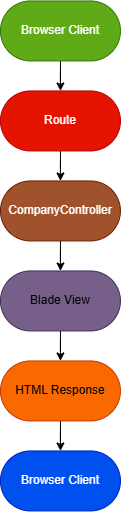

The diagram above was exported from draw.io. Its source (the exported page's mxGraphModel, read from the mxfile embedded in the PNG):
<mxGraphModel dx="1212" dy="661" grid="1" gridSize="10" guides="1" tooltips="1" connect="1" arrows="1" fold="1" page="1" pageScale="1" pageWidth="850" pageHeight="1100" math="0" shadow="0">
  <root>
    <mxCell id="0" />
    <mxCell id="1" parent="0" />
    <mxCell id="8Or4f3HDgHJww_5xGiKC-8" edge="1" parent="1" source="8Or4f3HDgHJww_5xGiKC-1" style="edgeStyle=orthogonalEdgeStyle;rounded=0;orthogonalLoop=1;jettySize=auto;html=1;" target="8Or4f3HDgHJww_5xGiKC-2">
      <mxGeometry relative="1" as="geometry" />
    </mxCell>
    <mxCell id="8Or4f3HDgHJww_5xGiKC-1" parent="1" style="rounded=1;whiteSpace=wrap;html=1;fillColor=#60a917;fontColor=#ffffff;strokeColor=#2D7600;arcSize=50;" value="Browser Client" vertex="1">
      <mxGeometry height="60" width="120" x="380" y="90" as="geometry" />
    </mxCell>
    <mxCell id="8Or4f3HDgHJww_5xGiKC-9" edge="1" parent="1" source="8Or4f3HDgHJww_5xGiKC-2" style="edgeStyle=orthogonalEdgeStyle;rounded=0;orthogonalLoop=1;jettySize=auto;html=1;" target="8Or4f3HDgHJww_5xGiKC-3">
      <mxGeometry relative="1" as="geometry" />
    </mxCell>
    <mxCell id="8Or4f3HDgHJww_5xGiKC-2" parent="1" style="rounded=1;whiteSpace=wrap;html=1;fillColor=#e51400;strokeColor=#B20000;arcSize=50;fontColor=#ffffff;" value="&lt;br&gt;&lt;div&gt;Route&lt;br&gt;&lt;br&gt;&lt;/div&gt;" vertex="1">
      <mxGeometry height="60" width="120" x="380" y="180" as="geometry" />
    </mxCell>
    <mxCell id="8Or4f3HDgHJww_5xGiKC-10" edge="1" parent="1" source="8Or4f3HDgHJww_5xGiKC-3" style="edgeStyle=orthogonalEdgeStyle;rounded=0;orthogonalLoop=1;jettySize=auto;html=1;" target="8Or4f3HDgHJww_5xGiKC-4">
      <mxGeometry relative="1" as="geometry" />
    </mxCell>
    <mxCell id="8Or4f3HDgHJww_5xGiKC-3" parent="1" style="rounded=1;whiteSpace=wrap;html=1;fillColor=#a0522d;fontColor=#ffffff;strokeColor=#6D1F00;arcSize=50;" value="CompanyController" vertex="1">
      <mxGeometry height="60" width="120" x="380" y="270" as="geometry" />
    </mxCell>
    <mxCell id="8Or4f3HDgHJww_5xGiKC-11" edge="1" parent="1" source="8Or4f3HDgHJww_5xGiKC-4" style="edgeStyle=orthogonalEdgeStyle;rounded=0;orthogonalLoop=1;jettySize=auto;html=1;" target="8Or4f3HDgHJww_5xGiKC-5">
      <mxGeometry relative="1" as="geometry" />
    </mxCell>
    <mxCell id="8Or4f3HDgHJww_5xGiKC-4" parent="1" style="rounded=1;whiteSpace=wrap;html=1;arcSize=50;fillColor=#76608a;strokeColor=#432D57;fontColor=#ffffff;" value="&lt;span style=&quot;color: light-dark(rgb(0, 0, 0), rgb(0, 0, 0));&quot;&gt;Blade View&lt;/span&gt;" vertex="1">
      <mxGeometry height="60" width="120" x="380" y="360" as="geometry" />
    </mxCell>
    <mxCell id="8Or4f3HDgHJww_5xGiKC-12" edge="1" parent="1" source="8Or4f3HDgHJww_5xGiKC-5" style="edgeStyle=orthogonalEdgeStyle;rounded=0;orthogonalLoop=1;jettySize=auto;html=1;" target="8Or4f3HDgHJww_5xGiKC-6">
      <mxGeometry relative="1" as="geometry" />
    </mxCell>
    <mxCell id="8Or4f3HDgHJww_5xGiKC-5" parent="1" style="rounded=1;whiteSpace=wrap;html=1;fillColor=#fa6800;strokeColor=#C73500;arcSize=50;fontColor=#000000;" value="&lt;span style=&quot;color: light-dark(rgb(0, 0, 0), rgb(0, 0, 0));&quot;&gt;HTML Response&lt;/span&gt;" vertex="1">
      <mxGeometry height="60" width="120" x="380" y="450" as="geometry" />
    </mxCell>
    <mxCell id="8Or4f3HDgHJww_5xGiKC-6" parent="1" style="rounded=1;whiteSpace=wrap;html=1;fillColor=#0050ef;fontColor=#ffffff;strokeColor=#001DBC;arcSize=50;" value="Browser Client" vertex="1">
      <mxGeometry height="60" width="120" x="380" y="540" as="geometry" />
    </mxCell>
  </root>
</mxGraphModel>